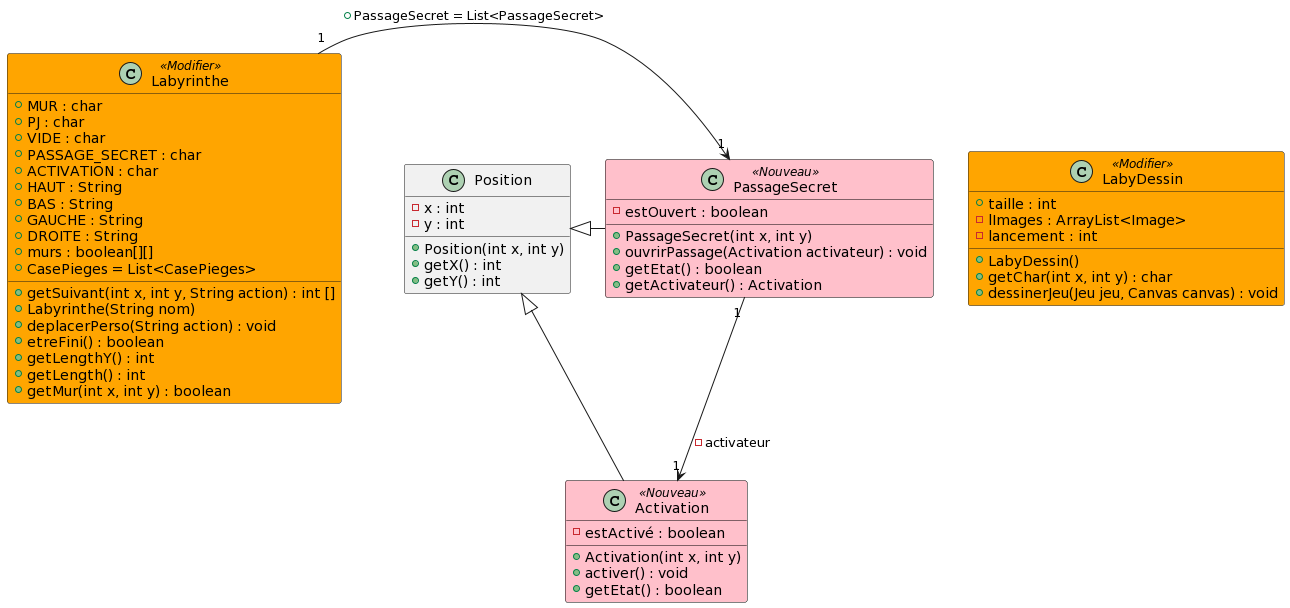

The diagram above was rendered by PlantUML. Its source (embedded in the PNG):
@startuml
skinparam class {
BackgroundColor<<Nouveau>> Pink
BackgroundColor<<Modifier>> Orange
BorderColor<<Nouveau>> Black
}

class Position {
- x : int
- y : int
+ Position(int x, int y)
+ getX() : int
+ getY() : int
} 

class Activation <<Nouveau>> {
- estActivé : boolean
+ Activation(int x, int y)
+ activer() : void
+ getEtat() : boolean
}

class PassageSecret <<Nouveau>> {
- estOuvert : boolean
+ PassageSecret(int x, int y)
+ ouvrirPassage(Activation activateur) : void
+ getEtat() : boolean
+ getActivateur() : Activation
}

class Labyrinthe <<Modifier>>{
+ MUR : char
+ PJ : char
+ VIDE : char
+ PASSAGE_SECRET : char
+ ACTIVATION : char
+ HAUT : String
+ BAS : String
+ GAUCHE : String
+ DROITE : String
+ murs : boolean[][]
+ CasePieges = List<CasePieges>
+ getSuivant(int x, int y, String action) : int []
+ Labyrinthe(String nom)
+ deplacerPerso(String action) : void
+ etreFini() : boolean
+ getLengthY() : int
+ getLength() : int
+ getMur(int x, int y) : boolean
}

class LabyDessin <<Modifier>>{
+ taille : int
- lImages : ArrayList<Image>
- lancement : int
+ LabyDessin()
+ getChar(int x, int y) : char
+ dessinerJeu(Jeu jeu, Canvas canvas) : void

}

Labyrinthe "1" -> "1" PassageSecret : + PassageSecret = List<PassageSecret> 
Position <|-- Activation
Position <|- PassageSecret
PassageSecret "1" --> "1" Activation : - activateur
@enduml